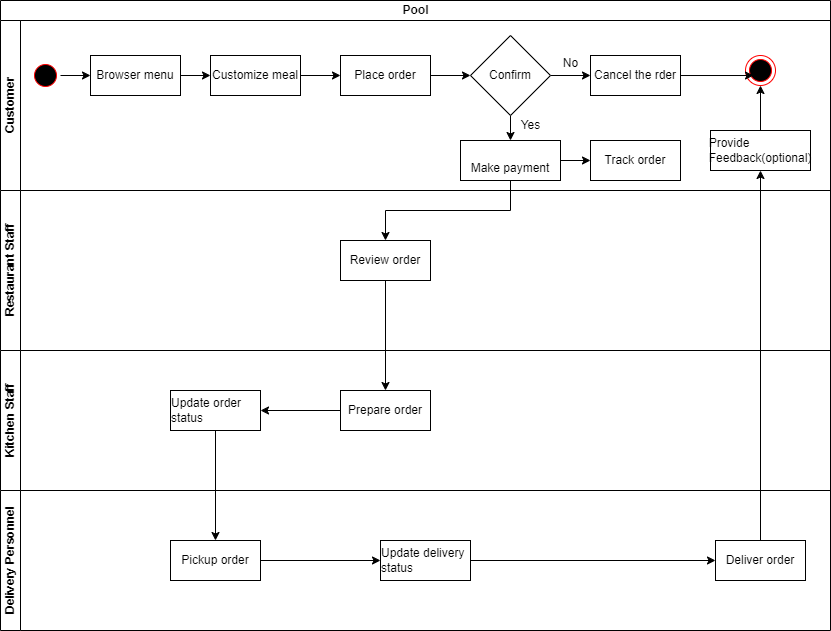

The diagram above was exported from draw.io. Its source (the exported page's mxGraphModel, read from the mxfile embedded in the PNG):
<mxGraphModel dx="1633" dy="801" grid="1" gridSize="10" guides="1" tooltips="1" connect="1" arrows="1" fold="1" page="1" pageScale="1" pageWidth="1169" pageHeight="827" background="#ffffff" math="0" shadow="0">
  <root>
    <mxCell id="0" />
    <mxCell id="1" parent="0" />
    <mxCell id="u-8PlogZHx0BA9rZFjI1-217" value="Pool" style="swimlane;childLayout=stackLayout;resizeParent=1;resizeParentMax=0;horizontal=1;startSize=20;horizontalStack=0;html=1;" parent="1" vertex="1">
      <mxGeometry x="210" y="200" width="830" height="490" as="geometry" />
    </mxCell>
    <mxCell id="u-8PlogZHx0BA9rZFjI1-218" value="Customer" style="swimlane;startSize=20;horizontal=0;html=1;" parent="u-8PlogZHx0BA9rZFjI1-217" vertex="1">
      <mxGeometry y="20" width="830" height="170" as="geometry" />
    </mxCell>
    <mxCell id="XD2GwiSC21oCxHxVkimR-4" style="edgeStyle=orthogonalEdgeStyle;rounded=0;orthogonalLoop=1;jettySize=auto;html=1;" edge="1" parent="u-8PlogZHx0BA9rZFjI1-218" source="u-8PlogZHx0BA9rZFjI1-222" target="u-8PlogZHx0BA9rZFjI1-224">
      <mxGeometry relative="1" as="geometry" />
    </mxCell>
    <mxCell id="u-8PlogZHx0BA9rZFjI1-222" value="" style="ellipse;html=1;shape=startState;fillColor=#000000;strokeColor=#ff0000;" parent="u-8PlogZHx0BA9rZFjI1-218" vertex="1">
      <mxGeometry x="30" y="40" width="30" height="30" as="geometry" />
    </mxCell>
    <mxCell id="u-8PlogZHx0BA9rZFjI1-239" style="edgeStyle=orthogonalEdgeStyle;rounded=0;orthogonalLoop=1;jettySize=auto;html=1;" parent="u-8PlogZHx0BA9rZFjI1-218" source="u-8PlogZHx0BA9rZFjI1-224" target="u-8PlogZHx0BA9rZFjI1-226" edge="1">
      <mxGeometry relative="1" as="geometry" />
    </mxCell>
    <mxCell id="u-8PlogZHx0BA9rZFjI1-224" value="&lt;div style=&quot;text-align: left;&quot;&gt;Browser menu&lt;/div&gt;" style="html=1;whiteSpace=wrap;" parent="u-8PlogZHx0BA9rZFjI1-218" vertex="1">
      <mxGeometry x="90" y="35" width="90" height="40" as="geometry" />
    </mxCell>
    <mxCell id="u-8PlogZHx0BA9rZFjI1-241" style="edgeStyle=orthogonalEdgeStyle;rounded=0;orthogonalLoop=1;jettySize=auto;html=1;" parent="u-8PlogZHx0BA9rZFjI1-218" source="u-8PlogZHx0BA9rZFjI1-226" target="u-8PlogZHx0BA9rZFjI1-227" edge="1">
      <mxGeometry relative="1" as="geometry" />
    </mxCell>
    <mxCell id="u-8PlogZHx0BA9rZFjI1-226" value="&lt;div style=&quot;text-align: left;&quot;&gt;Customize meal&lt;/div&gt;" style="html=1;whiteSpace=wrap;" parent="u-8PlogZHx0BA9rZFjI1-218" vertex="1">
      <mxGeometry x="210" y="35" width="90" height="40" as="geometry" />
    </mxCell>
    <mxCell id="u-8PlogZHx0BA9rZFjI1-257" value="" style="edgeStyle=orthogonalEdgeStyle;rounded=0;orthogonalLoop=1;jettySize=auto;html=1;" parent="u-8PlogZHx0BA9rZFjI1-218" source="u-8PlogZHx0BA9rZFjI1-227" target="u-8PlogZHx0BA9rZFjI1-256" edge="1">
      <mxGeometry relative="1" as="geometry" />
    </mxCell>
    <mxCell id="u-8PlogZHx0BA9rZFjI1-227" value="&lt;div style=&quot;text-align: left;&quot;&gt;Place order&lt;/div&gt;" style="html=1;whiteSpace=wrap;" parent="u-8PlogZHx0BA9rZFjI1-218" vertex="1">
      <mxGeometry x="340" y="35" width="90" height="40" as="geometry" />
    </mxCell>
    <mxCell id="u-8PlogZHx0BA9rZFjI1-243" style="edgeStyle=orthogonalEdgeStyle;rounded=0;orthogonalLoop=1;jettySize=auto;html=1;exitX=1;exitY=0.5;exitDx=0;exitDy=0;" parent="u-8PlogZHx0BA9rZFjI1-218" source="u-8PlogZHx0BA9rZFjI1-260" target="u-8PlogZHx0BA9rZFjI1-229" edge="1">
      <mxGeometry relative="1" as="geometry" />
    </mxCell>
    <mxCell id="u-8PlogZHx0BA9rZFjI1-228" value="&lt;div style=&quot;text-align: left;&quot;&gt;Cancel the rder&lt;br&gt;&lt;/div&gt;" style="html=1;whiteSpace=wrap;" parent="u-8PlogZHx0BA9rZFjI1-218" vertex="1">
      <mxGeometry x="590" y="35" width="90" height="40" as="geometry" />
    </mxCell>
    <mxCell id="u-8PlogZHx0BA9rZFjI1-229" value="&lt;div style=&quot;text-align: left;&quot;&gt;Track order&lt;/div&gt;" style="html=1;whiteSpace=wrap;" parent="u-8PlogZHx0BA9rZFjI1-218" vertex="1">
      <mxGeometry x="590" y="120" width="90" height="40" as="geometry" />
    </mxCell>
    <mxCell id="u-8PlogZHx0BA9rZFjI1-230" value="&lt;div style=&quot;text-align: left;&quot;&gt;Provide Feedback(optional)&lt;/div&gt;" style="html=1;whiteSpace=wrap;" parent="u-8PlogZHx0BA9rZFjI1-218" vertex="1">
      <mxGeometry x="710" y="110" width="100" height="40" as="geometry" />
    </mxCell>
    <mxCell id="u-8PlogZHx0BA9rZFjI1-258" style="edgeStyle=orthogonalEdgeStyle;rounded=0;orthogonalLoop=1;jettySize=auto;html=1;entryX=0;entryY=0.5;entryDx=0;entryDy=0;" parent="u-8PlogZHx0BA9rZFjI1-218" source="u-8PlogZHx0BA9rZFjI1-256" target="u-8PlogZHx0BA9rZFjI1-228" edge="1">
      <mxGeometry relative="1" as="geometry" />
    </mxCell>
    <mxCell id="u-8PlogZHx0BA9rZFjI1-261" style="edgeStyle=orthogonalEdgeStyle;rounded=0;orthogonalLoop=1;jettySize=auto;html=1;" parent="u-8PlogZHx0BA9rZFjI1-218" source="u-8PlogZHx0BA9rZFjI1-256" target="u-8PlogZHx0BA9rZFjI1-260" edge="1">
      <mxGeometry relative="1" as="geometry" />
    </mxCell>
    <mxCell id="u-8PlogZHx0BA9rZFjI1-256" value="Confirm" style="rhombus;whiteSpace=wrap;html=1;" parent="u-8PlogZHx0BA9rZFjI1-218" vertex="1">
      <mxGeometry x="470" y="15" width="80" height="80" as="geometry" />
    </mxCell>
    <mxCell id="u-8PlogZHx0BA9rZFjI1-259" value="No" style="text;html=1;align=center;verticalAlign=middle;resizable=0;points=[];autosize=1;strokeColor=none;fillColor=none;" parent="u-8PlogZHx0BA9rZFjI1-218" vertex="1">
      <mxGeometry x="550" y="28" width="40" height="30" as="geometry" />
    </mxCell>
    <mxCell id="u-8PlogZHx0BA9rZFjI1-260" value="&lt;div style=&quot;text-align: left;&quot;&gt;&lt;br&gt;Make payment&lt;br&gt;&lt;/div&gt;" style="html=1;whiteSpace=wrap;" parent="u-8PlogZHx0BA9rZFjI1-218" vertex="1">
      <mxGeometry x="460" y="120" width="100" height="40" as="geometry" />
    </mxCell>
    <mxCell id="u-8PlogZHx0BA9rZFjI1-262" value="Yes" style="text;html=1;align=center;verticalAlign=middle;resizable=0;points=[];autosize=1;strokeColor=none;fillColor=none;" parent="u-8PlogZHx0BA9rZFjI1-218" vertex="1">
      <mxGeometry x="510" y="90" width="40" height="30" as="geometry" />
    </mxCell>
    <mxCell id="XD2GwiSC21oCxHxVkimR-1" value="" style="ellipse;html=1;shape=endState;fillColor=#000000;strokeColor=#ff0000;" vertex="1" parent="u-8PlogZHx0BA9rZFjI1-218">
      <mxGeometry x="745" y="35" width="30" height="30" as="geometry" />
    </mxCell>
    <mxCell id="XD2GwiSC21oCxHxVkimR-2" style="edgeStyle=orthogonalEdgeStyle;rounded=0;orthogonalLoop=1;jettySize=auto;html=1;entryX=0.5;entryY=1;entryDx=0;entryDy=0;" edge="1" parent="u-8PlogZHx0BA9rZFjI1-218" source="u-8PlogZHx0BA9rZFjI1-230" target="XD2GwiSC21oCxHxVkimR-1">
      <mxGeometry relative="1" as="geometry" />
    </mxCell>
    <mxCell id="XD2GwiSC21oCxHxVkimR-3" style="edgeStyle=orthogonalEdgeStyle;rounded=0;orthogonalLoop=1;jettySize=auto;html=1;entryX=0.267;entryY=0.667;entryDx=0;entryDy=0;entryPerimeter=0;" edge="1" parent="u-8PlogZHx0BA9rZFjI1-218" source="u-8PlogZHx0BA9rZFjI1-228" target="XD2GwiSC21oCxHxVkimR-1">
      <mxGeometry relative="1" as="geometry" />
    </mxCell>
    <mxCell id="u-8PlogZHx0BA9rZFjI1-219" value="Restaurant Staff" style="swimlane;startSize=20;horizontal=0;html=1;" parent="u-8PlogZHx0BA9rZFjI1-217" vertex="1">
      <mxGeometry y="190" width="830" height="160" as="geometry" />
    </mxCell>
    <mxCell id="u-8PlogZHx0BA9rZFjI1-231" value="&lt;div style=&quot;text-align: left;&quot;&gt;Review order&lt;/div&gt;" style="html=1;whiteSpace=wrap;" parent="u-8PlogZHx0BA9rZFjI1-219" vertex="1">
      <mxGeometry x="340" y="50" width="90" height="40" as="geometry" />
    </mxCell>
    <mxCell id="u-8PlogZHx0BA9rZFjI1-220" value="Kitchen Staff" style="swimlane;startSize=20;horizontal=0;html=1;" parent="u-8PlogZHx0BA9rZFjI1-217" vertex="1">
      <mxGeometry y="350" width="830" height="140" as="geometry" />
    </mxCell>
    <mxCell id="u-8PlogZHx0BA9rZFjI1-246" style="edgeStyle=orthogonalEdgeStyle;rounded=0;orthogonalLoop=1;jettySize=auto;html=1;entryX=1;entryY=0.5;entryDx=0;entryDy=0;" parent="u-8PlogZHx0BA9rZFjI1-220" source="u-8PlogZHx0BA9rZFjI1-234" target="u-8PlogZHx0BA9rZFjI1-235" edge="1">
      <mxGeometry relative="1" as="geometry" />
    </mxCell>
    <mxCell id="u-8PlogZHx0BA9rZFjI1-234" value="&lt;div style=&quot;text-align: left;&quot;&gt;Prepare order&lt;/div&gt;" style="html=1;whiteSpace=wrap;" parent="u-8PlogZHx0BA9rZFjI1-220" vertex="1">
      <mxGeometry x="340" y="40" width="90" height="40" as="geometry" />
    </mxCell>
    <mxCell id="u-8PlogZHx0BA9rZFjI1-235" value="&lt;div style=&quot;text-align: left;&quot;&gt;Update order status&lt;/div&gt;" style="html=1;whiteSpace=wrap;" parent="u-8PlogZHx0BA9rZFjI1-220" vertex="1">
      <mxGeometry x="170" y="40" width="90" height="40" as="geometry" />
    </mxCell>
    <mxCell id="u-8PlogZHx0BA9rZFjI1-244" style="edgeStyle=orthogonalEdgeStyle;rounded=0;orthogonalLoop=1;jettySize=auto;html=1;exitX=0.5;exitY=1;exitDx=0;exitDy=0;" parent="u-8PlogZHx0BA9rZFjI1-217" source="u-8PlogZHx0BA9rZFjI1-260" target="u-8PlogZHx0BA9rZFjI1-231" edge="1">
      <mxGeometry relative="1" as="geometry" />
    </mxCell>
    <mxCell id="u-8PlogZHx0BA9rZFjI1-245" style="edgeStyle=orthogonalEdgeStyle;rounded=0;orthogonalLoop=1;jettySize=auto;html=1;entryX=0.5;entryY=0;entryDx=0;entryDy=0;" parent="u-8PlogZHx0BA9rZFjI1-217" source="u-8PlogZHx0BA9rZFjI1-231" target="u-8PlogZHx0BA9rZFjI1-234" edge="1">
      <mxGeometry relative="1" as="geometry" />
    </mxCell>
    <mxCell id="u-8PlogZHx0BA9rZFjI1-221" value="Delivery Personnel" style="swimlane;startSize=20;horizontal=0;html=1;" parent="1" vertex="1">
      <mxGeometry x="210" y="690" width="830" height="140" as="geometry" />
    </mxCell>
    <mxCell id="u-8PlogZHx0BA9rZFjI1-248" style="edgeStyle=orthogonalEdgeStyle;rounded=0;orthogonalLoop=1;jettySize=auto;html=1;entryX=0;entryY=0.5;entryDx=0;entryDy=0;" parent="u-8PlogZHx0BA9rZFjI1-221" source="u-8PlogZHx0BA9rZFjI1-236" target="u-8PlogZHx0BA9rZFjI1-237" edge="1">
      <mxGeometry relative="1" as="geometry" />
    </mxCell>
    <mxCell id="u-8PlogZHx0BA9rZFjI1-236" value="&lt;div style=&quot;text-align: left;&quot;&gt;Pickup order&lt;/div&gt;" style="html=1;whiteSpace=wrap;" parent="u-8PlogZHx0BA9rZFjI1-221" vertex="1">
      <mxGeometry x="170" y="50" width="90" height="40" as="geometry" />
    </mxCell>
    <mxCell id="u-8PlogZHx0BA9rZFjI1-249" style="edgeStyle=orthogonalEdgeStyle;rounded=0;orthogonalLoop=1;jettySize=auto;html=1;entryX=0;entryY=0.5;entryDx=0;entryDy=0;" parent="u-8PlogZHx0BA9rZFjI1-221" source="u-8PlogZHx0BA9rZFjI1-237" target="u-8PlogZHx0BA9rZFjI1-238" edge="1">
      <mxGeometry relative="1" as="geometry" />
    </mxCell>
    <mxCell id="u-8PlogZHx0BA9rZFjI1-237" value="&lt;div style=&quot;text-align: left;&quot;&gt;Update delivery status&lt;/div&gt;" style="html=1;whiteSpace=wrap;" parent="u-8PlogZHx0BA9rZFjI1-221" vertex="1">
      <mxGeometry x="380" y="50" width="90" height="40" as="geometry" />
    </mxCell>
    <mxCell id="u-8PlogZHx0BA9rZFjI1-238" value="&lt;div style=&quot;text-align: left;&quot;&gt;Deliver order&lt;/div&gt;" style="html=1;whiteSpace=wrap;" parent="u-8PlogZHx0BA9rZFjI1-221" vertex="1">
      <mxGeometry x="715" y="50" width="90" height="40" as="geometry" />
    </mxCell>
    <mxCell id="u-8PlogZHx0BA9rZFjI1-247" style="edgeStyle=orthogonalEdgeStyle;rounded=0;orthogonalLoop=1;jettySize=auto;html=1;entryX=0.5;entryY=0;entryDx=0;entryDy=0;" parent="1" source="u-8PlogZHx0BA9rZFjI1-235" target="u-8PlogZHx0BA9rZFjI1-236" edge="1">
      <mxGeometry relative="1" as="geometry" />
    </mxCell>
    <mxCell id="u-8PlogZHx0BA9rZFjI1-252" style="edgeStyle=orthogonalEdgeStyle;rounded=0;orthogonalLoop=1;jettySize=auto;html=1;" parent="1" source="u-8PlogZHx0BA9rZFjI1-238" target="u-8PlogZHx0BA9rZFjI1-230" edge="1">
      <mxGeometry relative="1" as="geometry" />
    </mxCell>
  </root>
</mxGraphModel>